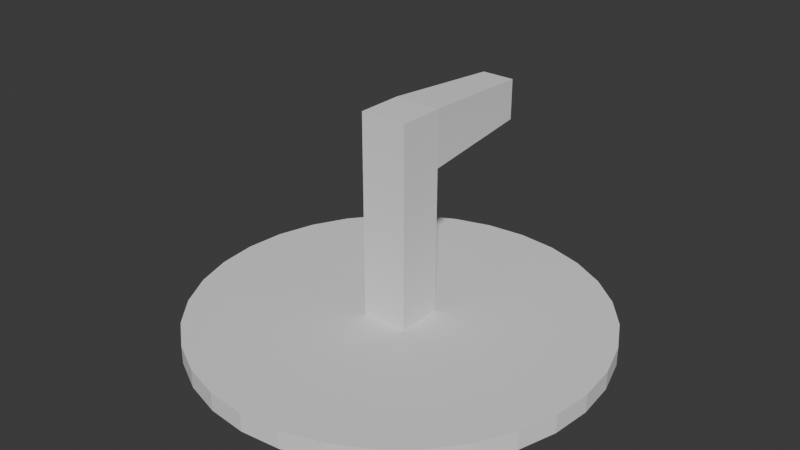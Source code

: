 # Source: Lever.blend  (saved by Blender 4.2.66; exported with 4.5.12 LTS)
import bpy
from mathutils import Matrix  # noqa: F401  (used for matrix-valued properties, if any)

bpy.ops.wm.read_factory_settings(use_empty=True)
scene = bpy.context.scene
scene.name = 'Scene'

# ---- collections
col_collection = bpy.data.collections.new('Collection'); scene.collection.children.link(col_collection)

# ---- world
world_world = bpy.data.worlds.new('World'); scene.world = world_world
world_world.use_nodes = True; world_world.node_tree.nodes.clear()
_N = world_world.node_tree.nodes; _L = world_world.node_tree.links
n0 = _N.new('ShaderNodeOutputWorld'); n0.name = 'World Output'; n0.location = (300, 300)
n1 = _N.new('ShaderNodeBackground'); n1.name = 'Background'; n1.location = (10, 300)
n1.inputs[0].default_value = (0.05088, 0.05088, 0.05088, 1.0)
_L.new(n1.outputs[0], n0.inputs[0])
n0.is_active_output = True
world_world.color = (0.05088, 0.05088, 0.05088)
world_world.sun_shadow_jitter_overblur = 0.0

# ---- meshes
me_cube_005 = bpy.data.meshes.new('Cube.005')
me_cube_005.from_pydata([(-1.0, -0.3375, -0.737), (-1.0, -0.3375, 0.737), (-1.0, 1.137, -0.737), (-1.0, 1.137, 0.737), (2.655, -0.3375, -0.737), (2.655, -0.3375, 0.737), (2.655, 1.137, -0.737), (2.655, 1.137, 0.737), (0.0, 1.137, -0.737), (0.0, 1.137, 0.737), (0.0, -0.3375, -0.737), (0.0, -0.3375, 0.737), (-0.857, 4.989, 0.5262), (-0.857, 4.989, -0.5262), (-0.143, 4.989, -0.5262), (-0.143, 4.989, 0.5262)], [], [(0, 1, 3, 2), (8, 9, 7, 6), (10, 11, 1, 0), (8, 6, 4, 10), (9, 3, 1, 11), (7, 9, 11, 5), (2, 8, 10, 0), (4, 5, 11, 10), (2, 3, 12, 13), (13, 12, 15, 14), (9, 8, 14, 15), (8, 2, 13, 14), (3, 9, 15, 12), (6, 7, 5, 4)])
_uv = me_cube_005.uv_layers.new(name='UVMap')
_uv.uv.foreach_set('vector', [0.375, 0.0, 0.625, 0.0, 0.625, 0.25, 0.375, 0.25, 0.375, 0.375, 0.625, 0.375, 0.625, 0.5, 0.375, 0.5, 0.375, 0.875, 0.625, 0.875, 0.625, 1.0, 0.375, 1.0, 0.25, 0.5, 0.375, 0.5, 0.375, 0.75, 0.25, 0.75, 0.75, 0.5, 0.875, 0.5, 0.875, 0.75, 0.75, 0.75, 0.625, 0.5, 0.75, 0.5, 0.75, 0.75, 0.625, 0.75, 0.125, 0.5, 0.25, 0.5, 0.25, 0.75, 0.125, 0.75, 0.375, 0.75, 0.625, 0.75, 0.625, 0.875, 0.375, 0.875, 0.375, 0.25, 0.625, 0.25, 0.625, 0.25, 0.375, 0.25, 0.375, 0.25, 0.625, 0.25, 0.625, 0.375, 0.375, 0.375, 0.625, 0.375, 0.375, 0.375, 0.375, 0.375, 0.625, 0.375, 0.25, 0.5, 0.125, 0.5, 0.125, 0.5, 0.25, 0.5, 0.875, 0.5, 0.75, 0.5, 0.75, 0.5, 0.875, 0.5, 0.375, 0.5, 0.625, 0.5, 0.625, 0.75, 0.375, 0.75])
me_cube_005.update()
me_cylinder = bpy.data.meshes.new('Cylinder')
me_cylinder.from_pydata([(0.0, 1.0, -1.0), (0.0, 1.0, 1.0), (0.1951, 0.9808, -1.0), (0.1951, 0.9808, 1.0), (0.3827, 0.9239, -1.0), (0.3827, 0.9239, 1.0), (0.5556, 0.8315, -1.0), (0.5556, 0.8315, 1.0), (0.7071, 0.7071, -1.0), (0.7071, 0.7071, 1.0), (0.8315, 0.5556, -1.0), (0.8315, 0.5556, 1.0), (0.9239, 0.3827, -1.0), (0.9239, 0.3827, 1.0), (0.9808, 0.1951, -1.0), (0.9808, 0.1951, 1.0), (1.0, 0.0, -1.0), (1.0, 0.0, 1.0), (0.9808, -0.1951, -1.0), (0.9808, -0.1951, 1.0), (0.9239, -0.3827, -1.0), (0.9239, -0.3827, 1.0), (0.8315, -0.5556, -1.0), (0.8315, -0.5556, 1.0), (0.7071, -0.7071, -1.0), (0.7071, -0.7071, 1.0), (0.5556, -0.8315, -1.0), (0.5556, -0.8315, 1.0), (0.3827, -0.9239, -1.0), (0.3827, -0.9239, 1.0), (0.1951, -0.9808, -1.0), (0.1951, -0.9808, 1.0), (0.0, -1.0, -1.0), (0.0, -1.0, 1.0), (-0.1951, -0.9808, -1.0), (-0.1951, -0.9808, 1.0), (-0.3827, -0.9239, -1.0), (-0.3827, -0.9239, 1.0), (-0.5556, -0.8315, -1.0), (-0.5556, -0.8315, 1.0), (-0.7071, -0.7071, -1.0), (-0.7071, -0.7071, 1.0), (-0.8315, -0.5556, -1.0), (-0.8315, -0.5556, 1.0), (-0.9239, -0.3827, -1.0), (-0.9239, -0.3827, 1.0), (-0.9808, -0.1951, -1.0), (-0.9808, -0.1951, 1.0), (-1.0, 0.0, -1.0), (-1.0, 0.0, 1.0), (-0.9808, 0.1951, -1.0), (-0.9808, 0.1951, 1.0), (-0.9239, 0.3827, -1.0), (-0.9239, 0.3827, 1.0), (-0.8315, 0.5556, -1.0), (-0.8315, 0.5556, 1.0), (-0.7071, 0.7071, -1.0), (-0.7071, 0.7071, 1.0), (-0.5556, 0.8315, -1.0), (-0.5556, 0.8315, 1.0), (-0.3827, 0.9239, -1.0), (-0.3827, 0.9239, 1.0), (-0.1951, 0.9808, -1.0), (-0.1951, 0.9808, 1.0)], [], [(0, 1, 3, 2), (2, 3, 5, 4), (4, 5, 7, 6), (6, 7, 9, 8), (8, 9, 11, 10), (10, 11, 13, 12), (12, 13, 15, 14), (14, 15, 17, 16), (16, 17, 19, 18), (18, 19, 21, 20), (20, 21, 23, 22), (22, 23, 25, 24), (24, 25, 27, 26), (26, 27, 29, 28), (28, 29, 31, 30), (30, 31, 33, 32), (32, 33, 35, 34), (34, 35, 37, 36), (36, 37, 39, 38), (38, 39, 41, 40), (40, 41, 43, 42), (42, 43, 45, 44), (44, 45, 47, 46), (46, 47, 49, 48), (48, 49, 51, 50), (50, 51, 53, 52), (52, 53, 55, 54), (54, 55, 57, 56), (56, 57, 59, 58), (58, 59, 61, 60), (3, 1, 63, 61, 59, 57, 55, 53, 51, 49, 47, 45, 43, 41, 39, 37, 35, 33, 31, 29, 27, 25, 23, 21, 19, 17, 15, 13, 11, 9, 7, 5), (60, 61, 63, 62), (62, 63, 1, 0), (0, 2, 4, 6, 8, 10, 12, 14, 16, 18, 20, 22, 24, 26, 28, 30, 32, 34, 36, 38, 40, 42, 44, 46, 48, 50, 52, 54, 56, 58, 60, 62)])
_uv = me_cylinder.uv_layers.new(name='UVMap')
_uv.uv.foreach_set('vector', [1.0, 0.5, 1.0, 1.0, 0.9688, 1.0, 0.9688, 0.5, 0.9688, 0.5, 0.9688, 1.0, 0.9375, 1.0, 0.9375, 0.5, 0.9375, 0.5, 0.9375, 1.0, 0.9062, 1.0, 0.9062, 0.5, 0.9062, 0.5, 0.9062, 1.0, 0.875, 1.0, 0.875, 0.5, 0.875, 0.5, 0.875, 1.0, 0.8438, 1.0, 0.8438, 0.5, 0.8438, 0.5, 0.8438, 1.0, 0.8125, 1.0, 0.8125, 0.5, 0.8125, 0.5, 0.8125, 1.0, 0.7812, 1.0, 0.7812, 0.5, 0.7812, 0.5, 0.7812, 1.0, 0.75, 1.0, 0.75, 0.5, 0.75, 0.5, 0.75, 1.0, 0.7188, 1.0, 0.7188, 0.5, 0.7188, 0.5, 0.7188, 1.0, 0.6875, 1.0, 0.6875, 0.5, 0.6875, 0.5, 0.6875, 1.0, 0.6562, 1.0, 0.6562, 0.5, 0.6562, 0.5, 0.6562, 1.0, 0.625, 1.0, 0.625, 0.5, 0.625, 0.5, 0.625, 1.0, 0.5938, 1.0, 0.5938, 0.5, 0.5938, 0.5, 0.5938, 1.0, 0.5625, 1.0, 0.5625, 0.5, 0.5625, 0.5, 0.5625, 1.0, 0.5312, 1.0, 0.5312, 0.5, 0.5312, 0.5, 0.5312, 1.0, 0.5, 1.0, 0.5, 0.5, 0.5, 0.5, 0.5, 1.0, 0.4688, 1.0, 0.4688, 0.5, 0.4688, 0.5, 0.4688, 1.0, 0.4375, 1.0, 0.4375, 0.5, 0.4375, 0.5, 0.4375, 1.0, 0.4062, 1.0, 0.4062, 0.5, 0.4062, 0.5, 0.4062, 1.0, 0.375, 1.0, 0.375, 0.5, 0.375, 0.5, 0.375, 1.0, 0.3438, 1.0, 0.3438, 0.5, 0.3438, 0.5, 0.3438, 1.0, 0.3125, 1.0, 0.3125, 0.5, 0.3125, 0.5, 0.3125, 1.0, 0.2812, 1.0, 0.2812, 0.5, 0.2812, 0.5, 0.2812, 1.0, 0.25, 1.0, 0.25, 0.5, 0.25, 0.5, 0.25, 1.0, 0.2188, 1.0, 0.2188, 0.5, 0.2188, 0.5, 0.2188, 1.0, 0.1875, 1.0, 0.1875, 0.5, 0.1875, 0.5, 0.1875, 1.0, 0.1562, 1.0, 0.1562, 0.5, 0.1562, 0.5, 0.1562, 1.0, 0.125, 1.0, 0.125, 0.5, 0.125, 0.5, 0.125, 1.0, 0.09375, 1.0, 0.09375, 0.5, 0.09375, 0.5, 0.09375, 1.0, 0.0625, 1.0, 0.0625, 0.5, 0.2968, 0.4854, 0.25, 0.49, 0.2032, 0.4854, 0.1582, 0.4717, 0.1167, 0.4496, 0.08029, 0.4197, 0.05045, 0.3833, 0.02827, 0.3418, 0.01461, 0.2968, 0.01, 0.25, 0.01461, 0.2032, 0.02827, 0.1582, 0.05045, 0.1167, 0.08029, 0.08029, 0.1167, 0.05045, 0.1582, 0.02827, 0.2032, 0.01461, 0.25, 0.01, 0.2968, 0.01461, 0.3418, 0.02827, 0.3833, 0.05045, 0.4197, 0.08029, 0.4496, 0.1167, 0.4717, 0.1582, 0.4854, 0.2032, 0.49, 0.25, 0.4854, 0.2968, 0.4717, 0.3418, 0.4496, 0.3833, 0.4197, 0.4197, 0.3833, 0.4496, 0.3418, 0.4717, 0.0625, 0.5, 0.0625, 1.0, 0.03125, 1.0, 0.03125, 0.5, 0.03125, 0.5, 0.03125, 1.0, 0.0, 1.0, 0.0, 0.5, 0.75, 0.49, 0.7968, 0.4854, 0.8418, 0.4717, 0.8833, 0.4496, 0.9197, 0.4197, 0.9496, 0.3833, 0.9717, 0.3418, 0.9854, 0.2968, 0.99, 0.25, 0.9854, 0.2032, 0.9717, 0.1582, 0.9496, 0.1167, 0.9197, 0.08029, 0.8833, 0.05045, 0.8418, 0.02827, 0.7968, 0.01461, 0.75, 0.01, 0.7032, 0.01461, 0.6582, 0.02827, 0.6167, 0.05045, 0.5803, 0.08029, 0.5504, 0.1167, 0.5283, 0.1582, 0.5146, 0.2032, 0.51, 0.25, 0.5146, 0.2968, 0.5283, 0.3418, 0.5504, 0.3833, 0.5803, 0.4197, 0.6167, 0.4496, 0.6582, 0.4717, 0.7032, 0.4854])
me_cylinder.update()

# ---- objects
ob_handle = bpy.data.objects.new('Handle', me_cube_005)
ob_base = bpy.data.objects.new('Base', me_cylinder)

# ---- transforms, parenting, visibility, modifiers, constraints
ob_handle.location = (0.0, 0.0, 0.0)
ob_handle.rotation_euler = (0.0, 1.571, 0.0)
ob_handle.scale = (0.6119, 0.3422, 0.3422)
ob_base.location = (0.0, 0.1316, -1.684)
ob_base.scale = (2.207, 2.207, 0.1)

# ---- collection membership
col_collection.objects.link(ob_handle)
col_collection.objects.link(ob_base)

# ---- scene / render settings (as saved in the file)
scene.frame_start = 1; scene.frame_end = 250; scene.frame_set(1)
scene.render.engine = 'BLENDER_EEVEE_NEXT'
bpy.context.view_layer.update()

# ---- added for rendering (the .blend has no active camera and no usable light): camera, sun
cam_auto = bpy.data.cameras.new('AutoCamera')
cam_auto.lens = 50.0
cam_auto.sensor_width = 36.0
cam_auto.clip_end = 1000.0
ob_auto_camera = bpy.data.objects.new('AutoCamera', cam_auto)
scene.collection.objects.link(ob_auto_camera)
ob_auto_camera.location = (6.18656, -7.29229, 4.36318)
ob_auto_camera.rotation_euler = (1.09748, -7.21219e-08, 0.694738)
scene.camera = ob_auto_camera
light_auto_sun = bpy.data.lights.new('AutoSun', 'SUN')
light_auto_sun.energy = 3.0
light_auto_sun.angle = 0.0523599
ob_auto_sun = bpy.data.objects.new('AutoSun', light_auto_sun)
scene.collection.objects.link(ob_auto_sun)
ob_auto_sun.rotation_euler = (0.872665, 0.174533, 0.523599)
bpy.context.view_layer.update()
